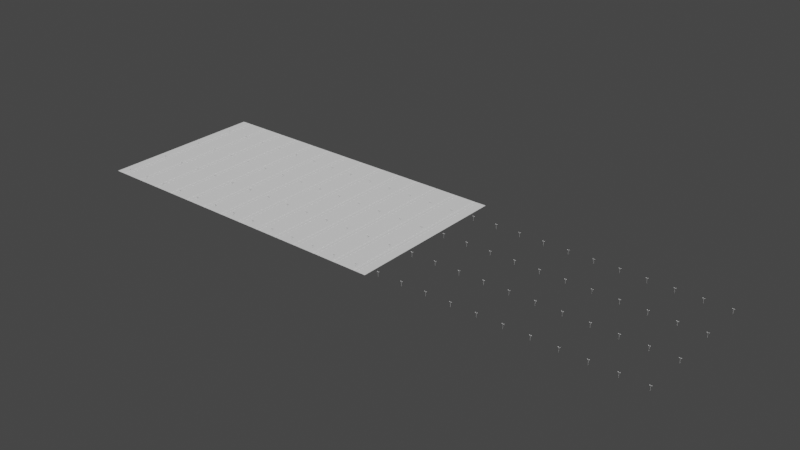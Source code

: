 # Source: parkinglot.blend  (saved by Blender 2.90.8; exported with 4.5.12 LTS)
import bpy
from mathutils import Matrix  # noqa: F401  (used for matrix-valued properties, if any)

bpy.ops.wm.read_factory_settings(use_empty=True)
scene = bpy.context.scene
scene.name = 'Scene'

# ---- collections
col_collection = bpy.data.collections.new('Collection'); scene.collection.children.link(col_collection)

# ---- world
world_world = bpy.data.worlds.new('World'); scene.world = world_world
world_world.use_nodes = True; world_world.node_tree.nodes.clear()
_N = world_world.node_tree.nodes; _L = world_world.node_tree.links
n0 = _N.new('ShaderNodeOutputWorld'); n0.name = 'World Output'; n0.location = (300, 300)
n1 = _N.new('ShaderNodeBackground'); n1.name = 'Background'; n1.location = (10, 300)
n1.inputs[0].default_value = (0.05088, 0.05088, 0.05088, 1.0)
_L.new(n1.outputs[0], n0.inputs[0])
n0.is_active_output = True
world_world.color = (0.05088, 0.05088, 0.05088)
world_world.use_sun_shadow = False
world_world.sun_shadow_jitter_overblur = 0.0

# ---- meshes
me_plane_001 = bpy.data.meshes.new('Plane.001')
me_plane_001.from_pydata([(5.287, -0.4988, 0.0), (5.287, 2.479, 0.0), (5.287, 2.355, 0.0), (1.438, 2.479, 0.0), (1.438, -0.4988, 0.0), (1.52, -0.3756, 0.0), (5.287, -0.3756, 0.0), (1.341, -0.07215, 0.0), (1.341, 2.052, 0.0), (1.52, 2.355, 0.0), (1.753, 0.1737, 0.0), (1.753, 1.806, 0.0), (1.905, 0.1737, 0.0), (1.905, 1.806, 0.0), (1.155, 2.052, 0.0), (1.155, -0.07215, 0.0), (1.181, 1.853, 0.1488), (1.181, 0.1265, 0.1488), (1.315, 0.1265, 0.1488), (1.315, 1.853, 0.1488), (7.402, -1.0, 0.0), (7.347, 0.1737, 0.0), (7.347, 1.806, 0.0), (0.0, -1.0, -0.08275), (0.0, 2.479, -0.08275), (7.402, 2.479, 0.0), (7.402, 0.1737, 0.0), (7.402, 1.806, 0.0), (0.8459, 2.479, 0.0), (0.8459, -1.0, 0.0)], [], [(29, 20, 0, 4), (9, 2, 1, 3), (4, 0, 6, 5), (13, 2, 9), (11, 13, 9), (5, 12, 10), (10, 12, 13, 11), (5, 10, 11, 9), (4, 5, 9, 3), (15, 7, 18, 17), (5, 6, 12), (12, 6, 2, 13), (15, 14, 28, 29), (8, 7, 4, 3), (7, 15, 29, 4), (14, 8, 3, 28), (17, 18, 19, 16), (8, 14, 16, 19), (14, 15, 17, 16), (7, 8, 19, 18), (2, 22, 25), (2, 6, 21, 22), (6, 0, 20), (6, 20, 21), (1, 2, 25), (29, 28, 24, 23), (21, 20, 26), (22, 21, 26, 27), (25, 22, 27)])
_uv = me_plane_001.uv_layers.new(name='UVMap')
_uv.uv.foreach_set('vector', [0.0, 0.0, 1.0, 0.0, 1.0, 0.3333, 0.3333, 0.3333, 0.6667, 0.5556, 1.0, 0.5556, 1.0, 0.6667, 0.3333, 0.6667, 0.3333, 0.3333, 1.0, 0.3333, 1.0, 0.4444, 0.6667, 0.4444, 0.8889, 0.5185, 1.0, 0.5556, 0.6667, 0.5556, 0.7778, 0.5185, 0.8889, 0.5185, 0.6667, 0.5556, 0.6667, 0.4444, 0.8889, 0.4815, 0.7778, 0.4815, 0.7778, 0.4815, 0.8889, 0.4815, 0.8889, 0.5185, 0.7778, 0.5185, 0.6667, 0.4444, 0.7778, 0.4815, 0.7778, 0.5185, 0.6667, 0.5556, 0.3333, 0.3333, 0.6667, 0.4444, 0.6667, 0.5556, 0.3333, 0.6667, 0.08563, 0.4832, 0.2477, 0.4832, 0.2477, 0.4832, 0.08563, 0.4832, 0.6667, 0.4444, 1.0, 0.4444, 0.8889, 0.4815, 0.8889, 0.4815, 1.0, 0.4444, 1.0, 0.5556, 0.8889, 0.5185, 0.08563, 0.4832, 0.08563, 0.5168, 0.0, 0.6667, 0.0, 0.0, 0.2477, 0.5168, 0.2477, 0.4832, 0.3333, 0.3333, 0.3333, 0.6667, 0.2477, 0.4832, 0.08563, 0.4832, 0.0, 0.0, 0.3333, 0.3333, 0.08563, 0.5168, 0.2477, 0.5168, 0.3333, 0.6667, 0.0, 0.6667, 0.08563, 0.4832, 0.2477, 0.4832, 0.2477, 0.5168, 0.08563, 0.5168, 0.2477, 0.5168, 0.08563, 0.5168, 0.08563, 0.5168, 0.2477, 0.5168, 0.08563, 0.5168, 0.08563, 0.4832, 0.08563, 0.4832, 0.08563, 0.5168, 0.2477, 0.4832, 0.2477, 0.5168, 0.2477, 0.5168, 0.2477, 0.4832, 1.0, 0.5556, 1.0, 0.5185, 1.0, 0.6667, 1.0, 0.5556, 1.0, 0.4444, 1.0, 0.4815, 1.0, 0.5185, 1.0, 0.4444, 1.0, 0.3333, 1.0, 0.0, 1.0, 0.4444, 1.0, 0.0, 1.0, 0.4815, 1.0, 0.6667, 1.0, 0.5556, 1.0, 0.6667, 0.0, 0.0, 0.0, 0.6667, 0.0, 0.6667, 0.0, 0.0, 1.0, 0.4815, 1.0, 0.0, 1.0, 0.4815, 1.0, 0.5185, 1.0, 0.4815, 1.0, 0.4815, 1.0, 0.5185, 1.0, 0.6667, 1.0, 0.5185, 1.0, 0.5185])
_ca = me_plane_001.color_attributes.new('Col', 'BYTE_COLOR', 'CORNER')
_ca.data.foreach_set('color', [0.0, 0.05127, 0.2159, 1.0, 0.0, 0.05127, 0.2159, 1.0, 0.0, 0.05127, 0.2159, 1.0, 0.0, 0.05127, 0.2159, 1.0, 1.0, 1.0, 0.2159, 1.0, 1.0, 1.0, 0.2159, 1.0, 1.0, 1.0, 0.2159, 1.0, 1.0, 1.0, 0.2159, 1.0, 1.0, 1.0, 0.2159, 1.0, 1.0, 1.0, 0.2159, 1.0, 1.0, 1.0, 0.2159, 1.0, 1.0, 1.0, 0.2159, 1.0, 0.0, 0.05127, 0.2159, 1.0, 0.0, 0.05127, 0.2159, 1.0, 0.0, 0.05127, 0.2159, 1.0, 0.0, 0.05127, 0.2159, 1.0, 0.0, 0.05127, 0.2159, 1.0, 0.0, 0.05127, 0.2159, 1.0, 0.0, 0.05127, 0.2159, 1.0, 0.0, 0.05127, 0.2159, 1.0, 0.0, 0.05127, 0.2159, 1.0, 1.0, 1.0, 0.2159, 1.0, 1.0, 1.0, 0.2159, 1.0, 1.0, 1.0, 0.2159, 1.0, 1.0, 1.0, 0.2159, 1.0, 0.0, 0.05127, 0.2159, 1.0, 0.0, 0.05127, 0.2159, 1.0, 0.0, 0.05127, 0.2159, 1.0, 0.0, 0.05127, 0.2159, 1.0, 1.0, 1.0, 0.2159, 1.0, 1.0, 1.0, 0.2159, 1.0, 1.0, 1.0, 0.2159, 1.0, 1.0, 1.0, 0.2159, 1.0, 0.5271, 0.5271, 0.5271, 1.0, 0.5271, 0.5271, 0.5271, 1.0, 0.5271, 0.5271, 0.5271, 1.0, 0.5271, 0.5271, 0.5271, 1.0, 0.0, 0.05127, 0.2159, 1.0, 0.0, 0.05127, 0.2159, 1.0, 0.0, 0.05127, 0.2159, 1.0, 0.0, 0.05127, 0.2159, 1.0, 0.0, 0.05127, 0.2159, 1.0, 0.0, 0.05127, 0.2159, 1.0, 0.0, 0.05127, 0.2159, 1.0, 0.0, 0.05127, 0.2159, 1.0, 0.0, 0.05127, 0.2159, 1.0, 0.0, 0.05127, 0.2159, 1.0, 0.0, 0.05127, 0.2159, 1.0, 0.0, 0.05127, 0.2159, 1.0, 0.0, 0.05127, 0.2159, 1.0, 0.0, 0.05127, 0.2159, 1.0, 0.0, 0.05127, 0.2159, 1.0, 0.0, 0.05127, 0.2159, 1.0, 0.0, 0.05127, 0.2159, 1.0, 0.0, 0.05127, 0.2159, 1.0, 0.0, 0.05127, 0.2159, 1.0, 0.0, 0.05127, 0.2159, 1.0, 0.0, 0.05127, 0.2159, 1.0, 0.0, 0.05127, 0.2159, 1.0, 0.0, 0.05127, 0.2159, 1.0, 0.5271, 0.5271, 0.5271, 1.0, 0.5271, 0.5271, 0.5271, 1.0, 0.5271, 0.5271, 0.5271, 1.0, 0.5271, 0.5271, 0.5271, 1.0, 0.5271, 0.5271, 0.5271, 1.0, 0.5271, 0.5271, 0.5271, 1.0, 0.5271, 0.5271, 0.5271, 1.0, 0.5271, 0.5271, 0.5271, 1.0, 0.5271, 0.5271, 0.5271, 1.0, 0.5271, 0.5271, 0.5271, 1.0, 0.5271, 0.5271, 0.5271, 1.0, 0.5271, 0.5271, 0.5271, 1.0, 0.5271, 0.5271, 0.5271, 1.0, 0.5271, 0.5271, 0.5271, 1.0, 0.5271, 0.5271, 0.5271, 1.0, 0.5271, 0.5271, 0.5271, 1.0, 0.0, 0.05127, 0.2159, 1.0, 0.0, 0.05127, 0.2159, 1.0, 0.0, 0.05127, 0.2159, 1.0, 0.0, 0.05127, 0.2159, 1.0, 0.0, 0.05127, 0.2159, 1.0, 0.0, 0.05127, 0.2159, 1.0, 0.0, 0.05127, 0.2159, 1.0, 0.0, 0.05127, 0.2159, 1.0, 0.0, 0.05127, 0.2159, 1.0, 0.0, 0.05127, 0.2159, 1.0, 0.0, 0.05127, 0.2159, 1.0, 0.0, 0.05127, 0.2159, 1.0, 0.0, 0.05127, 0.2159, 1.0, 0.0, 0.05127, 0.2159, 1.0, 0.0, 0.05127, 0.2159, 1.0, 0.0, 0.05127, 0.2159, 1.0, 0.0, 0.05127, 0.2159, 1.0, 0.0, 0.05127, 0.2159, 1.0, 0.0, 0.05127, 0.2159, 1.0, 0.0, 0.05127, 0.2159, 1.0, 0.0, 0.05127, 0.2159, 1.0, 0.0, 0.05127, 0.2159, 1.0, 0.0, 0.05127, 0.2159, 1.0, 1.0, 1.0, 0.2159, 1.0, 1.0, 1.0, 0.2159, 1.0, 1.0, 1.0, 0.2159, 1.0, 1.0, 1.0, 0.2159, 1.0, 0.0, 0.05127, 0.2159, 1.0, 0.0, 0.05127, 0.2159, 1.0, 0.0, 0.05127, 0.2159, 1.0])
me_plane_001.use_remesh_fix_poles = True
me_plane_001.use_remesh_preserve_attributes = False
me_plane_001.use_mirror_vertex_groups = False
me_plane_001.use_paint_bone_selection = False
me_plane_001.use_paint_mask = True
me_plane_001.update()
me_plane_002 = bpy.data.meshes.new('Plane.002')
me_plane_002.from_pydata([(-0.02075, 2.396, 0.0), (-0.02075, 2.396, 2.0), (-0.02075, 2.438, 0.0), (-0.02075, 2.438, 2.0), (0.02075, 2.396, 0.0), (0.02075, 2.396, 2.0), (0.02075, 2.438, 0.0), (0.02075, 2.438, 2.0), (-0.02154, 2.396, 2.076), (-0.02154, 2.439, 2.076), (0.02154, 2.439, 2.076), (0.02154, 2.396, 2.076), (-0.2578, 2.396, 2.153), (-0.2578, 2.438, 2.153), (0.2578, 2.438, 2.153), (0.2578, 2.396, 2.153), (-0.2675, 2.396, 2.228), (-0.2675, 2.439, 2.228), (0.2675, 2.439, 2.228), (0.2675, 2.396, 2.228), (-0.6966, 2.229, 2.187), (-0.6966, 2.605, 2.187), (0.6966, 2.605, 2.187), (0.6966, 2.229, 2.187), (-0.5794, 2.222, 2.3), (-0.5794, 2.612, 2.3), (0.5794, 2.612, 2.3), (0.5794, 2.222, 2.3), (-0.8068, 2.289, 2.204), (-0.8068, 2.546, 2.204), (0.8068, 2.546, 2.204), (0.8068, 2.289, 2.204), (-0.8373, 2.284, 2.28), (-0.8373, 2.55, 2.28), (0.8373, 2.55, 2.28), (0.8373, 2.284, 2.28)], [], [(0, 1, 3, 2), (2, 3, 7, 6), (6, 7, 5, 4), (4, 5, 1, 0), (7, 3, 9, 10), (10, 9, 8, 11), (11, 5, 15, 19), (3, 1, 12, 13), (1, 5, 11, 8), (17, 13, 21, 25), (19, 15, 23, 27), (9, 3, 13, 17), (10, 11, 19, 18), (8, 9, 17, 16), (1, 8, 16, 12), (5, 7, 14, 15), (7, 10, 18, 14), (27, 23, 31, 35), (23, 22, 30, 31), (16, 17, 25, 24), (13, 12, 20, 21), (12, 16, 24, 20), (14, 18, 26, 22), (18, 19, 27, 26), (15, 14, 22, 23), (31, 30, 34, 35), (29, 28, 32, 33), (25, 21, 29, 33), (24, 25, 33, 32), (21, 20, 28, 29), (20, 24, 32, 28), (22, 26, 34, 30), (26, 27, 35, 34)])
me_plane_002.polygons.foreach_set('use_smooth', [0, 0, 0, 0, 0, 0, 0, 0, 0, 0, 0, 0, 0, 0, 0, 0, 0, 0, 1, 0, 1, 0, 0, 0, 1, 0, 0, 0, 0, 1, 0, 0, 0])
_uv = me_plane_002.uv_layers.new(name='UVMap')
_uv.uv.foreach_set('vector', [0.375, 0.0, 0.625, 0.0, 0.625, 0.25, 0.375, 0.25, 0.375, 0.25, 0.625, 0.25, 0.625, 0.5, 0.375, 0.5, 0.375, 0.5, 0.625, 0.5, 0.625, 0.75, 0.375, 0.75, 0.375, 0.75, 0.625, 0.75, 0.625, 1.0, 0.375, 1.0, 0.625, 0.5, 0.625, 0.25, 0.625, 0.25, 0.625, 0.5, 0.625, 0.5, 0.875, 0.5, 0.875, 0.75, 0.625, 0.75, 0.625, 0.75, 0.625, 0.75, 0.625, 0.75, 0.625, 0.75, 0.625, 0.25, 0.625, 0.0, 0.625, 0.0, 0.625, 0.25, 0.625, 1.0, 0.625, 0.75, 0.625, 0.75, 0.625, 1.0, 0.625, 0.25, 0.625, 0.25, 0.625, 0.25, 0.625, 0.25, 0.625, 0.75, 0.625, 0.75, 0.625, 0.75, 0.625, 0.75, 0.625, 0.25, 0.625, 0.25, 0.625, 0.25, 0.625, 0.25, 0.625, 0.5, 0.625, 0.75, 0.625, 0.75, 0.625, 0.5, 0.875, 0.75, 0.875, 0.5, 0.875, 0.5, 0.875, 0.75, 0.625, 1.0, 0.625, 1.0, 0.625, 1.0, 0.625, 1.0, 0.625, 0.75, 0.625, 0.5, 0.625, 0.5, 0.625, 0.75, 0.625, 0.5, 0.625, 0.5, 0.625, 0.5, 0.625, 0.5, 0.625, 0.75, 0.625, 0.75, 0.625, 0.75, 0.625, 0.75, 0.625, 0.75, 0.625, 0.5, 0.625, 0.5, 0.625, 0.75, 0.875, 0.75, 0.875, 0.5, 0.875, 0.5, 0.875, 0.75, 0.625, 0.25, 0.625, 0.0, 0.625, 0.0, 0.625, 0.25, 0.625, 1.0, 0.625, 1.0, 0.625, 1.0, 0.625, 1.0, 0.625, 0.5, 0.625, 0.5, 0.625, 0.5, 0.625, 0.5, 0.625, 0.5, 0.625, 0.75, 0.625, 0.75, 0.625, 0.5, 0.625, 0.75, 0.625, 0.5, 0.625, 0.5, 0.625, 0.75, 0.625, 0.75, 0.625, 0.5, 0.625, 0.5, 0.625, 0.75, 0.625, 0.25, 0.625, 0.0, 0.625, 0.0, 0.625, 0.25, 0.625, 0.25, 0.625, 0.25, 0.625, 0.25, 0.625, 0.25, 0.875, 0.75, 0.875, 0.5, 0.875, 0.5, 0.875, 0.75, 0.625, 0.25, 0.625, 0.0, 0.625, 0.0, 0.625, 0.25, 0.625, 1.0, 0.625, 1.0, 0.625, 1.0, 0.625, 1.0, 0.625, 0.5, 0.625, 0.5, 0.625, 0.5, 0.625, 0.5, 0.625, 0.5, 0.625, 0.75, 0.625, 0.75, 0.625, 0.5])
_ca = me_plane_002.color_attributes.new('Col', 'BYTE_COLOR', 'CORNER')
_ca.data.foreach_set('color', [0.2159, 0.2159, 0.2159, 1.0, 0.2159, 0.2159, 0.2159, 1.0, 0.2159, 0.2159, 0.2159, 1.0, 0.2159, 0.2159, 0.2159, 1.0, 0.2159, 0.2159, 0.2159, 1.0, 0.2159, 0.2159, 0.2159, 1.0, 0.2159, 0.2159, 0.2159, 1.0, 0.2159, 0.2159, 0.2159, 1.0, 0.2159, 0.2159, 0.2159, 1.0, 0.2159, 0.2159, 0.2159, 1.0, 0.2159, 0.2159, 0.2159, 1.0, 0.2159, 0.2159, 0.2159, 1.0, 0.2159, 0.2159, 0.2159, 1.0, 0.2159, 0.2159, 0.2159, 1.0, 0.2159, 0.2159, 0.2159, 1.0, 0.2159, 0.2159, 0.2159, 1.0, 0.2159, 0.2159, 0.2159, 1.0, 0.2159, 0.2159, 0.2159, 1.0, 0.2159, 0.2159, 0.2159, 1.0, 0.2159, 0.2159, 0.2159, 1.0, 0.2159, 0.2159, 0.2159, 1.0, 0.2159, 0.2159, 0.2159, 1.0, 0.2159, 0.2159, 0.2159, 1.0, 0.2159, 0.2159, 0.2159, 1.0, 0.2159, 0.2159, 0.2159, 1.0, 0.2159, 0.2159, 0.2159, 1.0, 0.2159, 0.2159, 0.2159, 1.0, 0.2159, 0.2159, 0.2159, 1.0, 0.2159, 0.2159, 0.2159, 1.0, 0.2159, 0.2159, 0.2159, 1.0, 0.2159, 0.2159, 0.2159, 1.0, 0.2159, 0.2159, 0.2159, 1.0, 0.2159, 0.2159, 0.2159, 1.0, 0.2159, 0.2159, 0.2159, 1.0, 0.2159, 0.2159, 0.2159, 1.0, 0.2159, 0.2159, 0.2159, 1.0, 0.2159, 0.2159, 0.2159, 1.0, 0.2159, 0.2159, 0.2159, 1.0, 0.2159, 0.2159, 0.2159, 1.0, 0.2159, 0.2159, 0.2159, 1.0, 0.2159, 0.2159, 0.2159, 1.0, 0.2159, 0.2159, 0.2159, 1.0, 0.2159, 0.2159, 0.2159, 1.0, 0.2159, 0.2159, 0.2159, 1.0, 0.2159, 0.2159, 0.2159, 1.0, 0.2159, 0.2159, 0.2159, 1.0, 0.2159, 0.2159, 0.2159, 1.0, 0.2159, 0.2159, 0.2159, 1.0, 0.2159, 0.2159, 0.2159, 1.0, 0.2159, 0.2159, 0.2159, 1.0, 0.2159, 0.2159, 0.2159, 1.0, 0.2159, 0.2159, 0.2159, 1.0, 0.2159, 0.2159, 0.2159, 1.0, 0.2159, 0.2159, 0.2159, 1.0, 0.2159, 0.2159, 0.2159, 1.0, 0.2159, 0.2159, 0.2159, 1.0, 0.2159, 0.2159, 0.2159, 1.0, 0.2159, 0.2159, 0.2159, 1.0, 0.2159, 0.2159, 0.2159, 1.0, 0.2159, 0.2159, 0.2159, 1.0, 0.2159, 0.2159, 0.2159, 1.0, 0.2159, 0.2159, 0.2159, 1.0, 0.2159, 0.2159, 0.2159, 1.0, 0.2159, 0.2159, 0.2159, 1.0, 0.2159, 0.2159, 0.2159, 1.0, 0.2159, 0.2159, 0.2159, 1.0, 0.2159, 0.2159, 0.2159, 1.0, 0.2159, 0.2159, 0.2159, 1.0, 0.2159, 0.2159, 0.2159, 1.0, 0.2159, 0.2159, 0.2159, 1.0, 0.2159, 0.2159, 0.2159, 1.0, 0.2159, 0.2159, 0.2159, 1.0, 1.0, 1.0, 1.0, 1.0, 1.0, 1.0, 1.0, 1.0, 1.0, 1.0, 1.0, 1.0, 1.0, 1.0, 1.0, 1.0, 0.2159, 0.2159, 0.2159, 1.0, 0.2159, 0.2159, 0.2159, 1.0, 0.2159, 0.2159, 0.2159, 1.0, 0.2159, 0.2159, 0.2159, 1.0, 1.0, 1.0, 1.0, 1.0, 1.0, 1.0, 1.0, 1.0, 1.0, 1.0, 1.0, 1.0, 1.0, 1.0, 1.0, 1.0, 0.2159, 0.2159, 0.2159, 1.0, 0.2159, 0.2159, 0.2159, 1.0, 0.2159, 0.2159, 0.2159, 1.0, 0.2159, 0.2159, 0.2159, 1.0, 0.2159, 0.2159, 0.2159, 1.0, 0.2159, 0.2159, 0.2159, 1.0, 0.2159, 0.2159, 0.2159, 1.0, 0.2159, 0.2159, 0.2159, 1.0, 0.2159, 0.2159, 0.2159, 1.0, 0.2159, 0.2159, 0.2159, 1.0, 0.2159, 0.2159, 0.2159, 1.0, 0.2159, 0.2159, 0.2159, 1.0, 1.0, 1.0, 1.0, 1.0, 1.0, 1.0, 1.0, 1.0, 1.0, 1.0, 1.0, 1.0, 1.0, 1.0, 1.0, 1.0, 0.2159, 0.2159, 0.2159, 1.0, 0.2159, 0.2159, 0.2159, 1.0, 0.2159, 0.2159, 0.2159, 1.0, 0.2159, 0.2159, 0.2159, 1.0, 0.2159, 0.2159, 0.2159, 1.0, 0.2159, 0.2159, 0.2159, 1.0, 0.2159, 0.2159, 0.2159, 1.0, 0.2159, 0.2159, 0.2159, 1.0, 0.2159, 0.2159, 0.2159, 1.0, 0.2159, 0.2159, 0.2159, 1.0, 0.2159, 0.2159, 0.2159, 1.0, 0.2159, 0.2159, 0.2159, 1.0, 0.2159, 0.2159, 0.2159, 1.0, 0.2159, 0.2159, 0.2159, 1.0, 0.2159, 0.2159, 0.2159, 1.0, 0.2159, 0.2159, 0.2159, 1.0, 1.0, 1.0, 1.0, 1.0, 1.0, 1.0, 1.0, 1.0, 1.0, 1.0, 1.0, 1.0, 1.0, 1.0, 1.0, 1.0, 0.2159, 0.2159, 0.2159, 1.0, 0.2159, 0.2159, 0.2159, 1.0, 0.2159, 0.2159, 0.2159, 1.0, 0.2159, 0.2159, 0.2159, 1.0, 0.2159, 0.2159, 0.2159, 1.0, 0.2159, 0.2159, 0.2159, 1.0, 0.2159, 0.2159, 0.2159, 1.0, 0.2159, 0.2159, 0.2159, 1.0, 0.2159, 0.2159, 0.2159, 1.0, 0.2159, 0.2159, 0.2159, 1.0, 0.2159, 0.2159, 0.2159, 1.0, 0.2159, 0.2159, 0.2159, 1.0])
me_plane_002.use_remesh_fix_poles = True
me_plane_002.use_remesh_preserve_attributes = False
me_plane_002.use_mirror_vertex_groups = False
me_plane_002.use_paint_bone_selection = False
me_plane_002.use_paint_mask = True
me_plane_002.update()

# ---- objects
ob_parkinglot = bpy.data.objects.new('parkinglot', me_plane_001)
ob_lights = bpy.data.objects.new('lights', me_plane_002)

# ---- transforms, parenting, visibility, modifiers, constraints
ob_parkinglot.location = (0.0, -0.9706, 0.0)
ob_parkinglot.scale = (1.402, 1.402, 1.0)
ob_parkinglot.lineart.crease_threshold = 0.0
_m = ob_parkinglot.modifiers.new('Mirror', 'MIRROR')
_m.merge_threshold = 0.002
_m = ob_parkinglot.modifiers.new('Array', 'ARRAY')
_m.count = 31
_m.constant_offset_displace = (0.0, 0.0, 0.0)
_m.relative_offset_displace = (0.0, 1.0, 0.0)
_m = ob_parkinglot.modifiers.new('Array.001', 'ARRAY')
_m.count = 14
_m.constant_offset_displace = (0.0, 0.0, 0.0)
ob_lights.parent = ob_parkinglot
ob_lights.matrix_parent_inverse = Matrix(((0.7135, -0.0, -0.0, -0.0), (-0.0, 0.7135, 0.0, 0.6925), (-0.0, -0.0, 1.0, -0.0), (-0.0, 0.0, -0.0, 1.0)))
ob_lights.location = (0.0, -0.4736, 0.0)
ob_lights.scale = (1.196, 1.196, 1.858)
ob_lights.lineart.crease_threshold = 0.0
_m = ob_lights.modifiers.new('Array', 'ARRAY')
_m.count = 4
_m.constant_offset_displace = (0.0, 0.0, 0.0)
_m.relative_offset_displace = (0.0, 84.0, 0.0)
_m = ob_lights.modifiers.new('Array.001', 'ARRAY')
_m.count = 24
_m.constant_offset_displace = (0.0, 0.0, 0.0)
_m.relative_offset_displace = (11.1, 0.0, 0.0)

# ---- collection membership
col_collection.objects.link(ob_parkinglot)
col_collection.objects.link(ob_lights)

# ---- scene / render settings (as saved in the file)
scene.frame_start = 1; scene.frame_end = 250; scene.frame_set(1)
scene.render.engine = 'BLENDER_EEVEE_NEXT'
scene.cycles.use_denoising = False
scene.cycles.samples = 128
scene.cycles.sampling_pattern = 'TABULATED_SOBOL'
scene.cycles.use_adaptive_sampling = False
scene.cycles.use_light_tree = False
scene.view_settings.view_transform = 'Filmic'
bpy.context.view_layer.update()

# ---- added for rendering (the .blend has no active camera and no usable light): camera, sun
cam_auto = bpy.data.cameras.new('AutoCamera')
cam_auto.lens = 50.0
cam_auto.sensor_width = 36.0
cam_auto.clip_end = 8835.19
ob_auto_camera = bpy.data.objects.new('AutoCamera', cam_auto)
scene.collection.objects.link(ob_auto_camera)
ob_auto_camera.location = (754.4, -530.916, 404.841)
ob_auto_camera.rotation_euler = (1.09748, -7.21219e-08, 0.694738)
scene.camera = ob_auto_camera
light_auto_sun = bpy.data.lights.new('AutoSun', 'SUN')
light_auto_sun.energy = 3.0
light_auto_sun.angle = 0.0523599
ob_auto_sun = bpy.data.objects.new('AutoSun', light_auto_sun)
scene.collection.objects.link(ob_auto_sun)
ob_auto_sun.rotation_euler = (0.872665, 0.174533, 0.523599)
bpy.context.view_layer.update()
